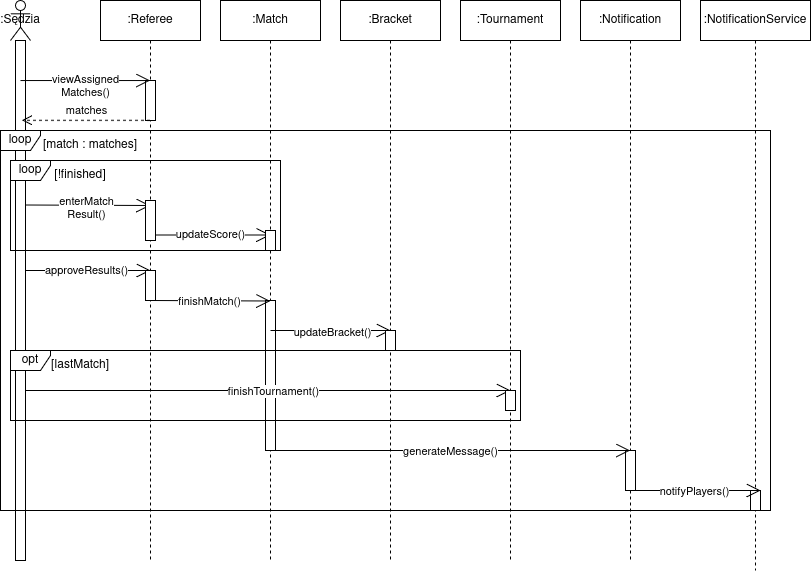

The diagram above was exported from draw.io. Its source (the exported page's mxGraphModel, read from the mxfile embedded in the PNG):
<mxGraphModel dx="934" dy="605" grid="1" gridSize="10" guides="1" tooltips="1" connect="1" arrows="1" fold="1" page="1" pageScale="1" pageWidth="850" pageHeight="1100" math="0" shadow="0">
  <root>
    <mxCell id="0" />
    <mxCell id="1" parent="0" />
    <mxCell id="YeIQjYEl6n0juto9G421-8" parent="1" style="shape=umlLifeline;perimeter=lifelinePerimeter;whiteSpace=wrap;html=1;container=1;dropTarget=0;collapsible=0;recursiveResize=0;outlineConnect=0;portConstraint=eastwest;newEdgeStyle={&quot;curved&quot;:0,&quot;rounded&quot;:0};participant=umlActor;" value="&lt;div&gt;:Sędzia&lt;/div&gt;" vertex="1">
      <mxGeometry height="560" width="20" x="40" y="40" as="geometry" />
    </mxCell>
    <mxCell id="YeIQjYEl6n0juto9G421-35" parent="YeIQjYEl6n0juto9G421-8" style="html=1;points=[[0,0,0,0,5],[0,1,0,0,-5],[1,0,0,0,5],[1,1,0,0,-5]];perimeter=orthogonalPerimeter;outlineConnect=0;targetShapes=umlLifeline;portConstraint=eastwest;newEdgeStyle={&quot;curved&quot;:0,&quot;rounded&quot;:0};" value="" vertex="1">
      <mxGeometry height="520" width="10" x="5" y="40" as="geometry" />
    </mxCell>
    <mxCell id="YeIQjYEl6n0juto9G421-9" parent="1" style="shape=umlLifeline;perimeter=lifelinePerimeter;whiteSpace=wrap;html=1;container=1;dropTarget=0;collapsible=0;recursiveResize=0;outlineConnect=0;portConstraint=eastwest;newEdgeStyle={&quot;curved&quot;:0,&quot;rounded&quot;:0};" value=":Referee" vertex="1">
      <mxGeometry height="560" width="100" x="130" y="40" as="geometry" />
    </mxCell>
    <mxCell id="YeIQjYEl6n0juto9G421-36" parent="YeIQjYEl6n0juto9G421-9" style="html=1;points=[[0,0,0,0,5],[0,1,0,0,-5],[1,0,0,0,5],[1,1,0,0,-5]];perimeter=orthogonalPerimeter;outlineConnect=0;targetShapes=umlLifeline;portConstraint=eastwest;newEdgeStyle={&quot;curved&quot;:0,&quot;rounded&quot;:0};" value="" vertex="1">
      <mxGeometry height="40" width="10" x="45" y="80" as="geometry" />
    </mxCell>
    <mxCell id="YeIQjYEl6n0juto9G421-10" parent="1" style="shape=umlLifeline;perimeter=lifelinePerimeter;whiteSpace=wrap;html=1;container=1;dropTarget=0;collapsible=0;recursiveResize=0;outlineConnect=0;portConstraint=eastwest;newEdgeStyle={&quot;curved&quot;:0,&quot;rounded&quot;:0};" value=":Tournament" vertex="1">
      <mxGeometry height="560" width="100" x="490" y="40" as="geometry" />
    </mxCell>
    <mxCell id="YeIQjYEl6n0juto9G421-11" parent="1" style="shape=umlLifeline;perimeter=lifelinePerimeter;whiteSpace=wrap;html=1;container=1;dropTarget=0;collapsible=0;recursiveResize=0;outlineConnect=0;portConstraint=eastwest;newEdgeStyle={&quot;curved&quot;:0,&quot;rounded&quot;:0};" value=":Notification" vertex="1">
      <mxGeometry height="560" width="100" x="610" y="40" as="geometry" />
    </mxCell>
    <mxCell id="Eq0qsZ_a4U3iE1y-E8fo-35" parent="YeIQjYEl6n0juto9G421-11" style="html=1;points=[[0,0,0,0,5],[0,1,0,0,-5],[1,0,0,0,5],[1,1,0,0,-5]];perimeter=orthogonalPerimeter;outlineConnect=0;targetShapes=umlLifeline;portConstraint=eastwest;newEdgeStyle={&quot;curved&quot;:0,&quot;rounded&quot;:0};" value="" vertex="1">
      <mxGeometry height="40" width="10" x="45" y="450" as="geometry" />
    </mxCell>
    <mxCell id="YeIQjYEl6n0juto9G421-12" parent="1" style="shape=umlLifeline;perimeter=lifelinePerimeter;whiteSpace=wrap;html=1;container=1;dropTarget=0;collapsible=0;recursiveResize=0;outlineConnect=0;portConstraint=eastwest;newEdgeStyle={&quot;curved&quot;:0,&quot;rounded&quot;:0};" value=":NotificationService" vertex="1">
      <mxGeometry height="570" width="110" x="730" y="40" as="geometry" />
    </mxCell>
    <mxCell id="Eq0qsZ_a4U3iE1y-E8fo-36" parent="YeIQjYEl6n0juto9G421-12" style="html=1;points=[[0,0,0,0,5],[0,1,0,0,-5],[1,0,0,0,5],[1,1,0,0,-5]];perimeter=orthogonalPerimeter;outlineConnect=0;targetShapes=umlLifeline;portConstraint=eastwest;newEdgeStyle={&quot;curved&quot;:0,&quot;rounded&quot;:0};" value="" vertex="1">
      <mxGeometry height="20" width="10" x="50" y="490" as="geometry" />
    </mxCell>
    <mxCell id="YeIQjYEl6n0juto9G421-13" edge="1" parent="1" source="YeIQjYEl6n0juto9G421-35" style="endArrow=open;endFill=1;endSize=12;html=1;rounded=0;exitX=0.5;exitY=0.077;exitDx=0;exitDy=0;exitPerimeter=0;" target="YeIQjYEl6n0juto9G421-9" value="">
      <mxGeometry relative="1" width="160" as="geometry">
        <mxPoint x="60" y="120" as="sourcePoint" />
        <mxPoint x="170" y="120" as="targetPoint" />
      </mxGeometry>
    </mxCell>
    <mxCell id="YeIQjYEl6n0juto9G421-18" connectable="0" parent="YeIQjYEl6n0juto9G421-13" style="edgeLabel;html=1;align=center;verticalAlign=middle;resizable=0;points=[];" value="&lt;div&gt;viewAssigned&lt;/div&gt;&lt;div&gt;Matches()&lt;/div&gt;" vertex="1">
      <mxGeometry relative="1" x="-0.0133" y="-5" as="geometry">
        <mxPoint as="offset" />
      </mxGeometry>
    </mxCell>
    <mxCell id="Eq0qsZ_a4U3iE1y-E8fo-1" edge="1" parent="1" source="YeIQjYEl6n0juto9G421-9" style="html=1;verticalAlign=bottom;endArrow=open;dashed=1;endSize=8;curved=0;rounded=0;entryX=0.563;entryY=0.214;entryDx=0;entryDy=0;entryPerimeter=0;" target="YeIQjYEl6n0juto9G421-8" value="matches">
      <mxGeometry relative="1" as="geometry">
        <mxPoint x="140" y="160" as="sourcePoint" />
        <mxPoint x="60" y="160" as="targetPoint" />
      </mxGeometry>
    </mxCell>
    <mxCell id="Eq0qsZ_a4U3iE1y-E8fo-2" parent="1" style="shape=umlLifeline;perimeter=lifelinePerimeter;whiteSpace=wrap;html=1;container=1;dropTarget=0;collapsible=0;recursiveResize=0;outlineConnect=0;portConstraint=eastwest;newEdgeStyle={&quot;curved&quot;:0,&quot;rounded&quot;:0};" value=":Bracket" vertex="1">
      <mxGeometry height="560" width="100" x="370" y="40" as="geometry" />
    </mxCell>
    <mxCell id="Eq0qsZ_a4U3iE1y-E8fo-3" parent="1" style="shape=umlLifeline;perimeter=lifelinePerimeter;whiteSpace=wrap;html=1;container=1;dropTarget=0;collapsible=0;recursiveResize=0;outlineConnect=0;portConstraint=eastwest;newEdgeStyle={&quot;curved&quot;:0,&quot;rounded&quot;:0};" value=":Match" vertex="1">
      <mxGeometry height="560" width="100" x="250" y="40" as="geometry" />
    </mxCell>
    <mxCell id="Eq0qsZ_a4U3iE1y-E8fo-32" parent="Eq0qsZ_a4U3iE1y-E8fo-3" style="html=1;points=[[0,0,0,0,5],[0,1,0,0,-5],[1,0,0,0,5],[1,1,0,0,-5]];perimeter=orthogonalPerimeter;outlineConnect=0;targetShapes=umlLifeline;portConstraint=eastwest;newEdgeStyle={&quot;curved&quot;:0,&quot;rounded&quot;:0};" value="" vertex="1">
      <mxGeometry height="150" width="10" x="45" y="300" as="geometry" />
    </mxCell>
    <mxCell id="Eq0qsZ_a4U3iE1y-E8fo-4" edge="1" parent="1" style="endArrow=open;endFill=1;endSize=12;html=1;rounded=0;" value="">
      <mxGeometry relative="1" width="160" as="geometry">
        <mxPoint x="55" y="244.5" as="sourcePoint" />
        <mxPoint x="180" y="245" as="targetPoint" />
      </mxGeometry>
    </mxCell>
    <mxCell id="Eq0qsZ_a4U3iE1y-E8fo-5" connectable="0" parent="Eq0qsZ_a4U3iE1y-E8fo-4" style="edgeLabel;html=1;align=center;verticalAlign=middle;resizable=0;points=[];" value="&lt;div&gt;enterMatch&lt;/div&gt;&lt;div&gt;Result()&lt;/div&gt;" vertex="1">
      <mxGeometry relative="1" x="-0.0269" y="-3" as="geometry">
        <mxPoint as="offset" />
      </mxGeometry>
    </mxCell>
    <mxCell id="Eq0qsZ_a4U3iE1y-E8fo-6" edge="1" parent="1" style="endArrow=open;endFill=1;endSize=12;html=1;rounded=0;" value="">
      <mxGeometry relative="1" width="160" as="geometry">
        <mxPoint x="180" y="274.5" as="sourcePoint" />
        <mxPoint x="300" y="274.5" as="targetPoint" />
      </mxGeometry>
    </mxCell>
    <mxCell id="Eq0qsZ_a4U3iE1y-E8fo-9" connectable="0" parent="Eq0qsZ_a4U3iE1y-E8fo-6" style="edgeLabel;html=1;align=center;verticalAlign=middle;resizable=0;points=[];" value="updateScore()" vertex="1">
      <mxGeometry relative="1" x="-0.0125" y="1" as="geometry">
        <mxPoint as="offset" />
      </mxGeometry>
    </mxCell>
    <mxCell id="Eq0qsZ_a4U3iE1y-E8fo-10" edge="1" parent="1" style="endArrow=open;endFill=1;endSize=12;html=1;rounded=0;" value="">
      <mxGeometry relative="1" width="160" as="geometry">
        <mxPoint x="55" y="310" as="sourcePoint" />
        <mxPoint x="180" y="310" as="targetPoint" />
      </mxGeometry>
    </mxCell>
    <mxCell id="Eq0qsZ_a4U3iE1y-E8fo-11" connectable="0" parent="Eq0qsZ_a4U3iE1y-E8fo-10" style="edgeLabel;html=1;align=center;verticalAlign=middle;resizable=0;points=[];" value="approveResults()" vertex="1">
      <mxGeometry relative="1" x="-0.0423" y="1" as="geometry">
        <mxPoint as="offset" />
      </mxGeometry>
    </mxCell>
    <mxCell id="Eq0qsZ_a4U3iE1y-E8fo-12" edge="1" parent="1" style="endArrow=open;endFill=1;endSize=12;html=1;rounded=0;" value="">
      <mxGeometry relative="1" width="160" as="geometry">
        <mxPoint x="180" y="340" as="sourcePoint" />
        <mxPoint x="300" y="340.5" as="targetPoint" />
      </mxGeometry>
    </mxCell>
    <mxCell id="Eq0qsZ_a4U3iE1y-E8fo-13" connectable="0" parent="Eq0qsZ_a4U3iE1y-E8fo-12" style="edgeLabel;html=1;align=center;verticalAlign=middle;resizable=0;points=[];" value="finishMatch()" vertex="1">
      <mxGeometry relative="1" x="-0.0125" as="geometry">
        <mxPoint as="offset" />
      </mxGeometry>
    </mxCell>
    <mxCell id="Eq0qsZ_a4U3iE1y-E8fo-14" edge="1" parent="1" style="endArrow=open;endFill=1;endSize=12;html=1;rounded=0;" value="">
      <mxGeometry relative="1" width="160" as="geometry">
        <mxPoint x="300" y="370" as="sourcePoint" />
        <mxPoint x="420" y="370" as="targetPoint" />
      </mxGeometry>
    </mxCell>
    <mxCell id="Eq0qsZ_a4U3iE1y-E8fo-15" connectable="0" parent="Eq0qsZ_a4U3iE1y-E8fo-14" style="edgeLabel;html=1;align=center;verticalAlign=middle;resizable=0;points=[];" value="updateBracket()" vertex="1">
      <mxGeometry relative="1" x="0.0208" y="-1" as="geometry">
        <mxPoint as="offset" />
      </mxGeometry>
    </mxCell>
    <mxCell id="Eq0qsZ_a4U3iE1y-E8fo-16" edge="1" parent="1" style="endArrow=open;endFill=1;endSize=12;html=1;rounded=0;" value="">
      <mxGeometry relative="1" width="160" as="geometry">
        <mxPoint x="55.25" y="430" as="sourcePoint" />
        <mxPoint x="540" y="430" as="targetPoint" />
      </mxGeometry>
    </mxCell>
    <mxCell id="Eq0qsZ_a4U3iE1y-E8fo-17" connectable="0" parent="Eq0qsZ_a4U3iE1y-E8fo-16" style="edgeLabel;html=1;align=center;verticalAlign=middle;resizable=0;points=[];" value="finishTournament()" vertex="1">
      <mxGeometry relative="1" x="0.0184" as="geometry">
        <mxPoint as="offset" />
      </mxGeometry>
    </mxCell>
    <mxCell id="Eq0qsZ_a4U3iE1y-E8fo-18" edge="1" parent="1" style="endArrow=open;endFill=1;endSize=12;html=1;rounded=0;" value="">
      <mxGeometry relative="1" width="160" as="geometry">
        <mxPoint x="300" y="490" as="sourcePoint" />
        <mxPoint x="659.5" y="490" as="targetPoint" />
      </mxGeometry>
    </mxCell>
    <mxCell id="Eq0qsZ_a4U3iE1y-E8fo-19" connectable="0" parent="Eq0qsZ_a4U3iE1y-E8fo-18" style="edgeLabel;html=1;align=center;verticalAlign=middle;resizable=0;points=[];" value="generateMessage()" vertex="1">
      <mxGeometry relative="1" x="-0.0028" as="geometry">
        <mxPoint as="offset" />
      </mxGeometry>
    </mxCell>
    <mxCell id="Eq0qsZ_a4U3iE1y-E8fo-20" edge="1" parent="1" style="endArrow=open;endFill=1;endSize=12;html=1;rounded=0;" value="">
      <mxGeometry relative="1" width="160" as="geometry">
        <mxPoint x="660" y="530" as="sourcePoint" />
        <mxPoint x="790" y="530" as="targetPoint" />
      </mxGeometry>
    </mxCell>
    <mxCell id="Eq0qsZ_a4U3iE1y-E8fo-21" connectable="0" parent="Eq0qsZ_a4U3iE1y-E8fo-20" style="edgeLabel;html=1;align=center;verticalAlign=middle;resizable=0;points=[];" value="notifyPlayers()" vertex="1">
      <mxGeometry relative="1" x="-0.0269" as="geometry">
        <mxPoint as="offset" />
      </mxGeometry>
    </mxCell>
    <mxCell id="Eq0qsZ_a4U3iE1y-E8fo-22" parent="1" style="shape=umlFrame;whiteSpace=wrap;html=1;pointerEvents=0;width=40;height=20;" value="loop" vertex="1">
      <mxGeometry height="380" width="770" x="30" y="170" as="geometry" />
    </mxCell>
    <mxCell id="Eq0qsZ_a4U3iE1y-E8fo-24" parent="1" style="text;html=1;whiteSpace=wrap;strokeColor=none;fillColor=none;align=center;verticalAlign=middle;rounded=0;" value="[match : matches]" vertex="1">
      <mxGeometry height="10" width="100" x="70" y="180" as="geometry" />
    </mxCell>
    <mxCell id="Eq0qsZ_a4U3iE1y-E8fo-25" parent="1" style="shape=umlFrame;whiteSpace=wrap;html=1;pointerEvents=0;width=40;height=20;" value="loop" vertex="1">
      <mxGeometry height="90" width="270" x="40" y="200" as="geometry" />
    </mxCell>
    <mxCell id="Eq0qsZ_a4U3iE1y-E8fo-26" parent="1" style="text;html=1;whiteSpace=wrap;strokeColor=none;fillColor=none;align=center;verticalAlign=middle;rounded=0;" value="[!finished]" vertex="1">
      <mxGeometry height="10" width="60" x="80" y="210" as="geometry" />
    </mxCell>
    <mxCell id="Eq0qsZ_a4U3iE1y-E8fo-27" parent="1" style="shape=umlFrame;whiteSpace=wrap;html=1;pointerEvents=0;width=40;height=20;" value="opt" vertex="1">
      <mxGeometry height="70" width="510" x="40" y="390" as="geometry" />
    </mxCell>
    <mxCell id="Eq0qsZ_a4U3iE1y-E8fo-28" parent="1" style="text;html=1;whiteSpace=wrap;strokeColor=none;fillColor=none;align=center;verticalAlign=middle;rounded=0;" value="[lastMatch]" vertex="1">
      <mxGeometry height="10" width="60" x="80" y="400" as="geometry" />
    </mxCell>
    <mxCell id="Eq0qsZ_a4U3iE1y-E8fo-29" parent="1" style="html=1;points=[[0,0,0,0,5],[0,1,0,0,-5],[1,0,0,0,5],[1,1,0,0,-5]];perimeter=orthogonalPerimeter;outlineConnect=0;targetShapes=umlLifeline;portConstraint=eastwest;newEdgeStyle={&quot;curved&quot;:0,&quot;rounded&quot;:0};" value="" vertex="1">
      <mxGeometry height="40" width="10" x="175" y="240" as="geometry" />
    </mxCell>
    <mxCell id="Eq0qsZ_a4U3iE1y-E8fo-30" parent="1" style="html=1;points=[[0,0,0,0,5],[0,1,0,0,-5],[1,0,0,0,5],[1,1,0,0,-5]];perimeter=orthogonalPerimeter;outlineConnect=0;targetShapes=umlLifeline;portConstraint=eastwest;newEdgeStyle={&quot;curved&quot;:0,&quot;rounded&quot;:0};" value="" vertex="1">
      <mxGeometry height="20" width="10" x="295" y="270" as="geometry" />
    </mxCell>
    <mxCell id="Eq0qsZ_a4U3iE1y-E8fo-31" parent="1" style="html=1;points=[[0,0,0,0,5],[0,1,0,0,-5],[1,0,0,0,5],[1,1,0,0,-5]];perimeter=orthogonalPerimeter;outlineConnect=0;targetShapes=umlLifeline;portConstraint=eastwest;newEdgeStyle={&quot;curved&quot;:0,&quot;rounded&quot;:0};" value="" vertex="1">
      <mxGeometry height="30" width="10" x="175" y="310" as="geometry" />
    </mxCell>
    <mxCell id="Eq0qsZ_a4U3iE1y-E8fo-33" parent="1" style="html=1;points=[[0,0,0,0,5],[0,1,0,0,-5],[1,0,0,0,5],[1,1,0,0,-5]];perimeter=orthogonalPerimeter;outlineConnect=0;targetShapes=umlLifeline;portConstraint=eastwest;newEdgeStyle={&quot;curved&quot;:0,&quot;rounded&quot;:0};" value="" vertex="1">
      <mxGeometry height="20" width="10" x="415" y="370" as="geometry" />
    </mxCell>
    <mxCell id="Eq0qsZ_a4U3iE1y-E8fo-34" parent="1" style="html=1;points=[[0,0,0,0,5],[0,1,0,0,-5],[1,0,0,0,5],[1,1,0,0,-5]];perimeter=orthogonalPerimeter;outlineConnect=0;targetShapes=umlLifeline;portConstraint=eastwest;newEdgeStyle={&quot;curved&quot;:0,&quot;rounded&quot;:0};" value="" vertex="1">
      <mxGeometry height="20" width="10" x="535" y="430" as="geometry" />
    </mxCell>
  </root>
</mxGraphModel>